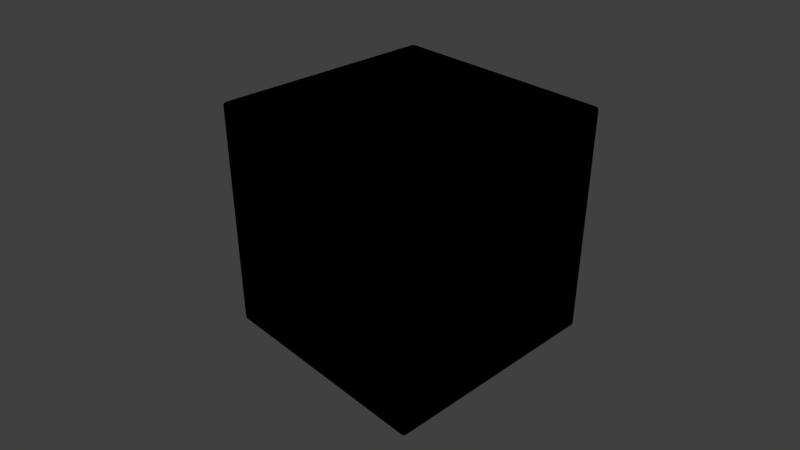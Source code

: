 # Source: gltf_source.blend  (saved by Blender 2.78.0; exported with 4.5.12 LTS)
import bpy
from mathutils import Matrix  # noqa: F401  (used for matrix-valued properties, if any)

bpy.ops.wm.read_factory_settings(use_empty=True)
scene = bpy.context.scene
scene.name = 'Scene'

# ---- collections
col_collection_1 = bpy.data.collections.new('Collection 1'); scene.collection.children.link(col_collection_1)

# ---- images (referenced by path relative to the original .blend; pixels are not part of the script)
import os
ASSET_DIR = os.environ.get("B2B_ASSET_DIR", "")  # directory of the original .blend (textures are referenced by path, not embedded)
HERE = os.path.dirname(os.path.abspath(__file__))  # packed textures are extracted next to this script under _unpacked/

def load_image(name, relpath, width, height, colorspace="sRGB"):
    """Load a texture the original file referenced (path relative to the .blend, or extracted next to this script)."""
    p = next((c for c in (os.path.join(HERE, relpath), os.path.join(ASSET_DIR, relpath)) if relpath and os.path.exists(c)), "")
    if p:
        img = bpy.data.images.load(p, check_existing=True)
        img.name = name
    else:  # same state as the original file: an image datablock whose file is absent (Cycles renders it pink)
        img = bpy.data.images.new(name, width, height)
        img.source = "FILE"
        img.filepath = "//" + (relpath or name)
    img.colorspace_settings.name = colorspace
    return img
img_basecolor = load_image('baseColor', '_unpacked/glTF_Generated_baseColor.10ac2a7e.png', 1024, 1024, 'sRGB')

# ---- materials (node trees are filled in below, after node groups)
mat_material_002 = bpy.data.materials.new('Material.002')
mat_material_002.alpha_threshold = 0.0
mat_material_002.roughness = 0.5
mat_material_002.line_color = (0.0, 0.0, 0.0, 1.0)

# ---- node groups
ng_gltf_metallic_roughness = bpy.data.node_groups.new('glTF Metallic Roughness', 'ShaderNodeTree')
_N = ng_gltf_metallic_roughness.nodes; _L = ng_gltf_metallic_roughness.links
ng_auto_smooth = bpy.data.node_groups.new('Auto Smooth', 'GeometryNodeTree')
_s = ng_auto_smooth.interface.new_socket(name='Geometry', in_out='OUTPUT', socket_type='NodeSocketGeometry')
_s = ng_auto_smooth.interface.new_socket(name='Geometry', in_out='INPUT', socket_type='NodeSocketGeometry')
_s = ng_auto_smooth.interface.new_socket(name='Angle', in_out='INPUT', socket_type='NodeSocketFloat')
_s.subtype = 'ANGLE'
_s.min_value = 0.0
_s.max_value = 3.142
ng_auto_smooth.is_modifier = True
_N = ng_auto_smooth.nodes; _L = ng_auto_smooth.links
n0 = _N.new('NodeGroupOutput'); n0.name = 'Group Output'; n0.location = (480, -100)
n1 = _N.new('NodeGroupInput'); n1.name = 'Group Input'; n1.location = (-420, -300)
n2 = _N.new('NodeGroupInput'); n2.name = 'Group Input.001'; n2.location = (-60, -100)
n3 = _N.new('GeometryNodeSetShadeSmooth'); n3.name = 'Set Shade Smooth'; n3.location = (120, -100)
n3.domain = 'EDGE'
n4 = _N.new('GeometryNodeSetShadeSmooth'); n4.name = 'Set Shade Smooth.001'; n4.location = (300, -100)
n5 = _N.new('GeometryNodeInputMeshEdgeAngle'); n5.name = 'Edge Angle'; n5.location = (-420, -220)
n6 = _N.new('GeometryNodeInputEdgeSmooth'); n6.name = 'Is Edge Smooth'; n6.location = (-60, -160)
n7 = _N.new('GeometryNodeInputShadeSmooth'); n7.name = 'Is Face Smooth'; n7.location = (-240, -340)
n8 = _N.new('FunctionNodeBooleanMath'); n8.name = 'Boolean Math'; n8.location = (-60, -220)
n9 = _N.new('FunctionNodeCompare'); n9.name = 'Compare'; n9.location = (-240, -180)
n9.operation = 'LESS_EQUAL'
_L.new(n5.outputs[0], n9.inputs[0])
_L.new(n4.outputs[0], n0.inputs[0])
_L.new(n1.outputs[1], n9.inputs[1])
_L.new(n9.outputs[0], n8.inputs[0])
_L.new(n7.outputs[0], n8.inputs[1])
_L.new(n2.outputs[0], n3.inputs[0])
_L.new(n6.outputs[0], n3.inputs[1])
_L.new(n3.outputs[0], n4.inputs[0])
_L.new(n8.outputs[0], n3.inputs[2])
n0.is_active_output = True

# ---- material node trees
mat_material_002.use_nodes = True; mat_material_002.node_tree.nodes.clear()
_N = mat_material_002.node_tree.nodes; _L = mat_material_002.node_tree.links
n0 = _N.new('ShaderNodeOutputMaterial'); n0.name = 'Material Output'; n0.location = (300, 300)
n1 = _N.new('ShaderNodeGroup'); n1.name = 'Group'; n1.location = (51, 392)
n1.node_tree = ng_gltf_metallic_roughness
n1.inputs[1].default_value = (1.0, 1.0, 1.0, 1.0)
n1.inputs[2].default_value = (1.0, 1.0, 1.0, 1.0)
n1.inputs[3].default_value = 0.0
n1.inputs[4].default_value = 0.4182
n1.inputs[5].default_value = (0.5, 0.5, 1.0, 1.0)
n1.inputs[6].default_value = 1.0
n1.inputs[7].default_value = (1.0, 1.0, 1.0, 1.0)
n1.inputs[8].default_value = 1.0
n1.inputs[9].default_value = (1.0, 1.0, 1.0, 1.0)
n1.inputs[10].default_value = (0.0, 0.0, 0.0, 1.0)
n1.inputs[11].default_value = 1.0
n1.inputs[12].default_value = 0.5
n1.inputs[13].default_value = 0.0
n1.inputs[14].default_value = 0.0
n1.inputs[15].default_value = 0.0
n1.inputs[16].default_value = (0.0, 0.0, 0.0, 1.0)
n2 = _N.new('ShaderNodeTexImage'); n2.name = 'Image Texture'; n2.location = (-304, 432)
n2.width = 140
n2.image = img_basecolor
_L.new(n1.outputs[0], n0.inputs[0])
_L.new(n2.outputs[0], n1.inputs[0])
n0.is_active_output = True

# ---- world
world_world = bpy.data.worlds.new('World'); scene.world = world_world
world_world.color = (0.05088, 0.05088, 0.05088)
world_world.use_sun_shadow = False
world_world.sun_shadow_jitter_overblur = 0.0
world_world.cycles.sampling_method = 'MANUAL'

# ---- cameras
cam_camera = bpy.data.cameras.new('Camera')
cam_camera.clip_end = 100.0
cam_camera.lens = 35.0
cam_camera.sensor_width = 32.0
cam_camera.sensor_height = 18.0
cam_camera.ortho_scale = 7.314
cam_camera.dof.focus_distance = 0.0

# ---- lights
light_lamp = bpy.data.lights.new('Lamp', 'POINT')
light_lamp.transmission_factor = 0.0
light_lamp.cutoff_distance = 30.0
light_lamp.energy = 100.0
light_lamp.shadow_buffer_clip_start = 1.001
light_lamp.shadow_soft_size = 0.1
light_lamp.shadow_maximum_resolution = 0.006
light_lamp.use_absolute_resolution = True

# ---- meshes
me_cube_002 = bpy.data.meshes.new('Cube.002')
me_cube_002.from_pydata([(1.0, 0.963, -0.963), (0.963, 0.963, -1.0), (0.963, 1.0, -0.963), (0.9974, 0.963, -0.9833), (0.9974, 0.9833, -0.963), (0.9944, 0.9833, -0.9833), (0.963, 0.9833, -0.9974), (0.9833, 0.963, -0.9974), (0.9833, 0.9833, -0.9944), (0.9833, 0.9974, -0.963), (0.963, 0.9974, -0.9833), (0.9833, 0.9944, -0.9833), (1.0, -0.963, -0.963), (0.963, -1.0, -0.963), (0.963, -0.963, -1.0), (0.9974, -0.9833, -0.963), (0.9974, -0.963, -0.9833), (0.9944, -0.9833, -0.9833), (0.963, -0.9974, -0.9833), (0.9833, -0.9974, -0.963), (0.9833, -0.9944, -0.9833), (0.9833, -0.963, -0.9974), (0.963, -0.9833, -0.9974), (0.9833, -0.9833, -0.9944), (-0.963, -1.0, -0.963), (-1.0, -0.963, -0.963), (-0.963, -0.963, -1.0), (-0.9833, -0.9974, -0.963), (-0.963, -0.9974, -0.9833), (-0.9833, -0.9944, -0.9833), (-0.9974, -0.963, -0.9833), (-0.9974, -0.9833, -0.963), (-0.9944, -0.9833, -0.9833), (-0.963, -0.9833, -0.9974), (-0.9833, -0.963, -0.9974), (-0.9833, -0.9833, -0.9944), (-0.963, 1.0, -0.963), (-0.963, 0.963, -1.0), (-1.0, 0.963, -0.963), (-0.963, 0.9974, -0.9833), (-0.9833, 0.9974, -0.963), (-0.9833, 0.9944, -0.9833), (-0.9833, 0.963, -0.9974), (-0.963, 0.9833, -0.9974), (-0.9833, 0.9833, -0.9944), (-0.9974, 0.9833, -0.963), (-0.9974, 0.963, -0.9833), (-0.9944, 0.9833, -0.9833), (0.963, 1.0, 0.963), (0.963, 0.963, 1.0), (1.0, 0.963, 0.963), (0.963, 0.9974, 0.9833), (0.9833, 0.9974, 0.963), (0.9833, 0.9944, 0.9833), (0.9833, 0.963, 0.9974), (0.963, 0.9833, 0.9974), (0.9833, 0.9833, 0.9944), (0.9974, 0.9833, 0.963), (0.9974, 0.963, 0.9833), (0.9944, 0.9833, 0.9833), (0.963, -1.0, 0.963), (1.0, -0.963, 0.963), (0.963, -0.963, 1.0), (0.9833, -0.9974, 0.963), (0.963, -0.9974, 0.9833), (0.9833, -0.9944, 0.9833), (0.9974, -0.963, 0.9833), (0.9974, -0.9833, 0.963), (0.9944, -0.9833, 0.9833), (0.963, -0.9833, 0.9974), (0.9833, -0.963, 0.9974), (0.9833, -0.9833, 0.9944), (-1.0, -0.963, 0.963), (-0.963, -1.0, 0.963), (-0.963, -0.963, 1.0), (-0.9974, -0.9833, 0.963), (-0.9974, -0.963, 0.9833), (-0.9944, -0.9833, 0.9833), (-0.963, -0.9974, 0.9833), (-0.9833, -0.9974, 0.963), (-0.9833, -0.9944, 0.9833), (-0.9833, -0.963, 0.9974), (-0.963, -0.9833, 0.9974), (-0.9833, -0.9833, 0.9944), (-1.0, 0.963, 0.963), (-0.963, 0.963, 1.0), (-0.963, 1.0, 0.963), (-0.9974, 0.963, 0.9833), (-0.9974, 0.9833, 0.963), (-0.9944, 0.9833, 0.9833), (-0.963, 0.9833, 0.9974), (-0.9833, 0.963, 0.9974), (-0.9833, 0.9833, 0.9944), (-0.9833, 0.9974, 0.963), (-0.963, 0.9974, 0.9833), (-0.9833, 0.9944, 0.9833)], [], [(48, 2, 36, 86), (13, 60, 73, 24), (25, 72, 84, 38), (49, 85, 74, 62), (0, 50, 61, 12), (0, 3, 5, 4), (3, 7, 8, 5), (1, 6, 8, 7), (6, 10, 11, 8), (2, 9, 11, 10), (9, 4, 5, 11), (5, 8, 11), (12, 15, 17, 16), (15, 19, 20, 17), (13, 18, 20, 19), (18, 22, 23, 20), (14, 21, 23, 22), (21, 16, 17, 23), (17, 20, 23), (24, 27, 29, 28), (27, 31, 32, 29), (25, 30, 32, 31), (30, 34, 35, 32), (26, 33, 35, 34), (33, 28, 29, 35), (29, 32, 35), (36, 39, 41, 40), (39, 43, 44, 41), (37, 42, 44, 43), (42, 46, 47, 44), (38, 45, 47, 46), (45, 40, 41, 47), (41, 44, 47), (48, 51, 53, 52), (51, 55, 56, 53), (49, 54, 56, 55), (54, 58, 59, 56), (50, 57, 59, 58), (57, 52, 53, 59), (53, 56, 59), (60, 63, 65, 64), (63, 67, 68, 65), (61, 66, 68, 67), (66, 70, 71, 68), (62, 69, 71, 70), (69, 64, 65, 71), (65, 68, 71), (72, 75, 77, 76), (75, 79, 80, 77), (73, 78, 80, 79), (78, 82, 83, 80), (74, 81, 83, 82), (81, 76, 77, 83), (77, 80, 83), (84, 87, 89, 88), (87, 91, 92, 89), (85, 90, 92, 91), (90, 94, 95, 92), (86, 93, 95, 94), (93, 88, 89, 95), (89, 92, 95), (0, 12, 16, 3), (3, 16, 21, 7), (7, 21, 14, 1), (1, 37, 43, 6), (6, 43, 39, 10), (10, 39, 36, 2), (2, 48, 52, 9), (9, 52, 57, 4), (4, 57, 50, 0), (13, 24, 28, 18), (18, 28, 33, 22), (22, 33, 26, 14), (12, 61, 67, 15), (15, 67, 63, 19), (19, 63, 60, 13), (25, 38, 46, 30), (30, 46, 42, 34), (34, 42, 37, 26), (24, 73, 79, 27), (27, 79, 75, 31), (31, 75, 72, 25), (38, 84, 88, 45), (45, 88, 93, 40), (40, 93, 86, 36), (49, 62, 70, 54), (54, 70, 66, 58), (58, 66, 61, 50), (48, 86, 94, 51), (51, 94, 90, 55), (55, 90, 85, 49), (62, 74, 82, 69), (69, 82, 78, 64), (64, 78, 73, 60), (74, 85, 91, 81), (81, 91, 87, 76), (76, 87, 84, 72), (1, 14, 26, 37)])
me_cube_002.polygons.foreach_set('use_smooth', [True] * 98)
_k = set([(0, 12), (0, 50), (1, 14), (1, 37), (2, 36), (2, 48), (12, 61), (13, 24), (13, 60), (14, 26), (24, 73), (25, 38), (25, 72), (26, 37), (36, 86), (38, 84), (48, 86), (49, 62), (49, 85), (50, 61), (60, 73), (62, 74), (72, 84), (74, 85)])
me_cube_002.attributes.new('sharp_edge', 'BOOLEAN', 'EDGE').data.foreach_set('value', [ (min(e.vertices), max(e.vertices)) in _k for e in me_cube_002.edges])
_uv = me_cube_002.uv_layers.new(name='UVMap')
_uv.uv.foreach_set('vector', [0.6603, 0.3394, 0.6603, 0.6603, 0.3394, 0.6603, 0.3394, 0.3394, 0.3397, 0.9937, 0.3397, 0.6729, 0.6606, 0.6729, 0.6606, 0.9937, 0.006311, 0.6603, 0.006311, 0.3394, 0.3271, 0.3394, 0.3271, 0.6603, 0.6603, 0.3271, 0.3394, 0.3271, 0.3394, 0.006311, 0.6603, 0.006311, 0.6726, 0.6603, 0.6726, 0.3394, 0.9934, 0.3394, 0.9934, 0.6603, 0.6726, 0.6603, 0.6726, 0.6636, 0.6692, 0.6636, 0.6692, 0.6603, 0.6726, 0.6636, 0.6726, 0.6664, 0.6692, 0.6664, 0.6692, 0.6636, 0.006311, 0.9937, 0.006311, 0.9971, 0.002935, 0.9971, 0.002931, 0.9937, 0.006311, 0.9971, 0.006311, 0.9999, 0.002935, 0.9999, 0.002935, 0.9971, 0.6603, 0.6603, 0.6636, 0.6603, 0.6636, 0.6636, 0.6603, 0.6636, 0.6636, 0.6603, 0.6692, 0.6603, 0.6692, 0.6636, 0.6636, 0.6636, 0.6692, 0.6636, 0.6692, 0.6664, 0.6664, 0.6636, 0.9934, 0.6603, 0.9968, 0.6603, 0.9968, 0.6636, 0.9934, 0.6636, 0.9968, 0.6603, 0.9996, 0.6603, 0.9996, 0.6636, 0.9968, 0.6636, 0.3397, 0.9937, 0.3397, 0.9971, 0.3364, 0.9971, 0.3364, 0.9937, 0.3397, 0.9971, 0.3397, 0.9999, 0.3364, 0.9999, 0.3364, 0.9971, 0.006311, 0.6729, 0.00293, 0.6729, 0.002935, 0.6695, 0.006311, 0.6695, 0.00293, 0.6729, 0.0001483, 0.6729, 0.0001483, 0.6695, 0.002935, 0.6695, 0.9968, 0.6636, 0.9996, 0.6636, 0.9968, 0.6664, 0.6606, 0.9937, 0.6639, 0.9937, 0.6639, 0.9971, 0.6606, 0.9971, 0.6639, 0.9937, 0.6667, 0.9937, 0.6667, 0.9971, 0.6639, 0.9971, 0.006311, 0.6603, 0.006311, 0.6636, 0.002935, 0.6636, 0.002931, 0.6603, 0.006311, 0.6636, 0.006311, 0.6664, 0.002935, 0.6664, 0.002935, 0.6636, 0.3271, 0.6729, 0.3271, 0.6695, 0.3305, 0.6695, 0.3305, 0.6729, 0.3271, 0.6695, 0.3271, 0.6667, 0.3305, 0.6667, 0.3305, 0.6695, 0.6639, 0.9971, 0.6667, 0.9971, 0.6639, 0.9999, 0.3394, 0.6603, 0.3394, 0.6636, 0.3361, 0.6636, 0.3361, 0.6603, 0.3394, 0.6636, 0.3394, 0.6664, 0.3361, 0.6664, 0.3361, 0.6636, 0.3271, 0.9937, 0.3305, 0.9937, 0.3305, 0.9971, 0.3271, 0.9971, 0.3305, 0.9937, 0.3333, 0.9937, 0.3333, 0.9971, 0.3305, 0.9971, 0.3271, 0.6603, 0.3305, 0.6603, 0.3305, 0.6636, 0.3271, 0.6636, 0.3305, 0.6603, 0.3361, 0.6603, 0.3361, 0.6636, 0.3305, 0.6636, 0.3361, 0.6636, 0.3361, 0.6664, 0.3333, 0.6636, 0.6603, 0.3394, 0.6603, 0.3361, 0.6636, 0.3361, 0.6636, 0.3394, 0.6603, 0.3361, 0.6603, 0.3305, 0.6636, 0.3305, 0.6636, 0.3361, 0.6603, 0.3271, 0.6636, 0.3271, 0.6636, 0.3305, 0.6603, 0.3305, 0.6636, 0.3271, 0.6664, 0.3271, 0.6664, 0.3305, 0.6636, 0.3305, 0.6726, 0.3394, 0.6692, 0.3394, 0.6692, 0.3361, 0.6726, 0.3361, 0.6692, 0.3394, 0.6636, 0.3394, 0.6636, 0.3361, 0.6692, 0.3361, 0.6636, 0.3361, 0.6636, 0.3333, 0.6664, 0.3361, 0.3397, 0.6729, 0.3364, 0.6729, 0.3364, 0.6695, 0.3397, 0.6695, 0.3364, 0.6729, 0.3336, 0.6729, 0.3336, 0.6695, 0.3364, 0.6695, 0.9934, 0.3394, 0.9934, 0.3361, 0.9968, 0.3361, 0.9968, 0.3394, 0.9934, 0.3361, 0.9934, 0.3333, 0.9968, 0.3333, 0.9968, 0.3361, 0.6603, 0.006311, 0.6603, 0.00293, 0.6636, 0.002935, 0.6636, 0.006311, 0.6603, 0.00293, 0.6603, 0.0001483, 0.6636, 0.0001483, 0.6636, 0.002935, 0.3364, 0.6695, 0.3336, 0.6695, 0.3364, 0.6667, 0.006311, 0.3394, 0.00293, 0.3394, 0.002935, 0.3361, 0.006311, 0.3361, 0.00293, 0.3394, 0.0001482, 0.3394, 0.0001482, 0.3361, 0.002935, 0.3361, 0.6606, 0.6729, 0.6606, 0.6695, 0.6639, 0.6695, 0.6639, 0.6729, 0.6606, 0.6695, 0.6606, 0.6667, 0.6639, 0.6667, 0.6639, 0.6695, 0.3394, 0.006311, 0.3361, 0.006311, 0.3361, 0.002935, 0.3394, 0.002931, 0.3361, 0.006311, 0.3333, 0.006311, 0.3333, 0.002935, 0.3361, 0.002935, 0.002935, 0.3361, 0.0001482, 0.3361, 0.002935, 0.3333, 0.3271, 0.3394, 0.3271, 0.3361, 0.3305, 0.3361, 0.3305, 0.3394, 0.3271, 0.3361, 0.3271, 0.3333, 0.3305, 0.3333, 0.3305, 0.3361, 0.3394, 0.3271, 0.3394, 0.3305, 0.3361, 0.3305, 0.3361, 0.3271, 0.3394, 0.3305, 0.3394, 0.3361, 0.3361, 0.3361, 0.3361, 0.3305, 0.3394, 0.3394, 0.3361, 0.3394, 0.3361, 0.3361, 0.3394, 0.3361, 0.3361, 0.3394, 0.3305, 0.3394, 0.3305, 0.3361, 0.3361, 0.3361, 0.3305, 0.3361, 0.3305, 0.3333, 0.3333, 0.3361, 0.6726, 0.6603, 0.9934, 0.6603, 0.9934, 0.6636, 0.6726, 0.6636, 0.6726, 0.6636, 0.9934, 0.6636, 0.9934, 0.6664, 0.6726, 0.6664, 0.002931, 0.9937, 0.00293, 0.6729, 0.006311, 0.6729, 0.006311, 0.9937, 0.006311, 0.9937, 0.3271, 0.9937, 0.3271, 0.9971, 0.006311, 0.9971, 0.006311, 0.9971, 0.3271, 0.9971, 0.3271, 0.9999, 0.006311, 0.9999, 0.6603, 0.6636, 0.3394, 0.6636, 0.3394, 0.6603, 0.6603, 0.6603, 0.6603, 0.6603, 0.6603, 0.3394, 0.6636, 0.3394, 0.6636, 0.6603, 0.6636, 0.6603, 0.6636, 0.3394, 0.6692, 0.3394, 0.6692, 0.6603, 0.6692, 0.6603, 0.6692, 0.3394, 0.6726, 0.3394, 0.6726, 0.6603, 0.3397, 0.9937, 0.6606, 0.9937, 0.6606, 0.9971, 0.3397, 0.9971, 0.3397, 0.9971, 0.6606, 0.9971, 0.6606, 0.9999, 0.3397, 0.9999, 0.006311, 0.6695, 0.3271, 0.6695, 0.3271, 0.6729, 0.006311, 0.6729, 0.9934, 0.6603, 0.9934, 0.3394, 0.9968, 0.3394, 0.9968, 0.6603, 0.9968, 0.6603, 0.9968, 0.3394, 0.9996, 0.3394, 0.9996, 0.6603, 0.3364, 0.9937, 0.3364, 0.6729, 0.3397, 0.6729, 0.3397, 0.9937, 0.006311, 0.6603, 0.3271, 0.6603, 0.3271, 0.6636, 0.006311, 0.6636, 0.006311, 0.6636, 0.3271, 0.6636, 0.3271, 0.6664, 0.006311, 0.6664, 0.3305, 0.6729, 0.3305, 0.9937, 0.3271, 0.9937, 0.3271, 0.6729, 0.6606, 0.9937, 0.6606, 0.6729, 0.6639, 0.6729, 0.6639, 0.9937, 0.6639, 0.9937, 0.6639, 0.6729, 0.6667, 0.6729, 0.6667, 0.9937, 0.002931, 0.6603, 0.00293, 0.3394, 0.006311, 0.3394, 0.006311, 0.6603, 0.3271, 0.6603, 0.3271, 0.3394, 0.3305, 0.3394, 0.3305, 0.6603, 0.3305, 0.6603, 0.3305, 0.3394, 0.3361, 0.3394, 0.3361, 0.6603, 0.3361, 0.6603, 0.3361, 0.3394, 0.3394, 0.3394, 0.3394, 0.6603, 0.6603, 0.3271, 0.6603, 0.006311, 0.6636, 0.006311, 0.6636, 0.3271, 0.6636, 0.3271, 0.6636, 0.006311, 0.6664, 0.006311, 0.6664, 0.3271, 0.6726, 0.3361, 0.9934, 0.3361, 0.9934, 0.3394, 0.6726, 0.3394, 0.6603, 0.3394, 0.3394, 0.3394, 0.3394, 0.3361, 0.6603, 0.3361, 0.6603, 0.3361, 0.3394, 0.3361, 0.3394, 0.3305, 0.6603, 0.3305, 0.6603, 0.3305, 0.3394, 0.3305, 0.3394, 0.3271, 0.6603, 0.3271, 0.6603, 0.006311, 0.3394, 0.006311, 0.3394, 0.002931, 0.6603, 0.00293, 0.6603, 0.00293, 0.3394, 0.002931, 0.3394, 0.0001482, 0.6603, 0.0001483, 0.3397, 0.6695, 0.6606, 0.6695, 0.6606, 0.6729, 0.3397, 0.6729, 0.3394, 0.006311, 0.3394, 0.3271, 0.3361, 0.3271, 0.3361, 0.006311, 0.3361, 0.006311, 0.3361, 0.3271, 0.3333, 0.3271, 0.3333, 0.006311, 0.006311, 0.3361, 0.3271, 0.3361, 0.3271, 0.3394, 0.006311, 0.3394, 0.006311, 0.9937, 0.006311, 0.6729, 0.3271, 0.6729, 0.3271, 0.9937])
me_cube_002.materials.append(mat_material_002)
me_cube_002.use_remesh_preserve_volume = False
me_cube_002.use_remesh_preserve_attributes = False
me_cube_002.use_mirror_vertex_groups = False
me_cube_002.update()

# ---- objects
ob_cube = bpy.data.objects.new('Cube', me_cube_002)
ob_lamp = bpy.data.objects.new('Lamp', light_lamp)
ob_camera = bpy.data.objects.new('Camera', cam_camera)

# ---- transforms, parenting, visibility, modifiers, constraints
ob_cube.location = (0.0, 0.0, 0.0)
ob_cube.lock_rotations_4d = False
ob_cube.empty_display_type = 'ARROWS'
ob_cube.lineart.crease_threshold = 0.0
_m = ob_cube.modifiers.new('Auto Smooth', 'NODES')
_m.node_group = ng_auto_smooth
_gi = [s.identifier for s in ng_auto_smooth.interface.items_tree if s.item_type == 'SOCKET' and s.in_out == 'INPUT']
_m[_gi[1]] = 1.047  # Angle
ob_lamp.location = (4.076, 1.005, 5.904)
ob_lamp.rotation_euler = (0.6503, 0.05522, 1.866)
ob_lamp.lock_rotations_4d = False
ob_lamp.empty_display_type = 'ARROWS'
ob_lamp.color = (0.0, 0.0, 0.0, 0.0)
ob_lamp.lineart.crease_threshold = 0.0
ob_camera.location = (4.404, -4.223, 3.483)
ob_camera.rotation_euler = (1.047, -1.278e-05, 0.8184)
ob_camera.lock_rotations_4d = False
ob_camera.empty_display_type = 'ARROWS'
ob_camera.color = (0.0, 0.0, 0.0, 0.0)
ob_camera.display_type = 'WIRE'
ob_camera.lineart.crease_threshold = 0.0

# ---- collection membership
col_collection_1.objects.link(ob_cube)
col_collection_1.objects.link(ob_lamp)
col_collection_1.objects.link(ob_camera)

# ---- scene / render settings (as saved in the file)
scene.camera = ob_camera
scene.frame_start = 1; scene.frame_end = 250; scene.frame_set(1)
scene.render.engine = 'CYCLES'
scene.render.resolution_percentage = 50
scene.render.dither_intensity = 0.0
scene.cycles.use_denoising = False
scene.cycles.samples = 128
scene.cycles.sampling_pattern = 'TABULATED_SOBOL'
scene.cycles.light_sampling_threshold = 0.0
scene.cycles.use_adaptive_sampling = False
scene.cycles.use_light_tree = False
scene.cycles.blur_glossy = 0.0
scene.cycles.sample_clamp_indirect = 0.0
scene.cycles.bake_type = 'ENVIRONMENT'
scene.view_settings.view_transform = 'Standard'
bpy.context.view_layer.update()

